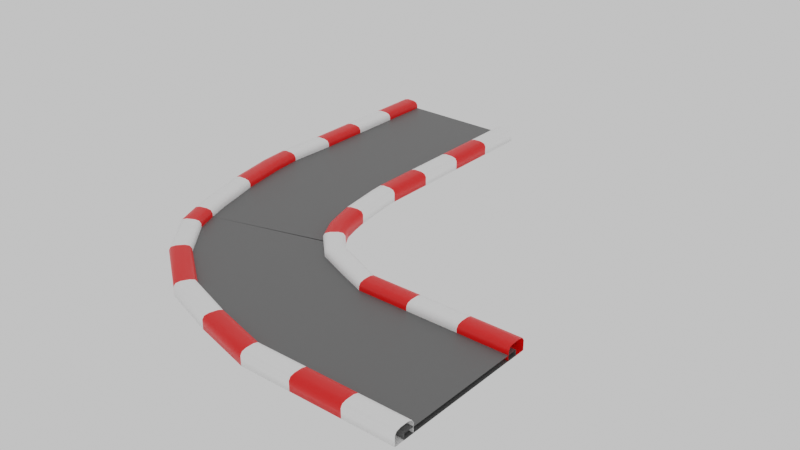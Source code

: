# Source: CurvedTrack02.blend  (saved by Blender 2.90.8; exported with 4.5.12 LTS)
import bpy
from mathutils import Matrix  # noqa: F401  (used for matrix-valued properties, if any)

bpy.ops.wm.read_factory_settings(use_empty=True)
scene = bpy.context.scene
scene.name = 'Scene'

# ---- collections
col_collection = bpy.data.collections.new('Collection'); scene.collection.children.link(col_collection)

# ---- materials (node trees are filled in below, after node groups)
mat_red_curvedtrack02 = bpy.data.materials.new('Red_CurvedTrack02')
mat_red_curvedtrack02.alpha_threshold = 0.0
mat_red_curvedtrack02.use_transparent_shadow = False
mat_red_curvedtrack02.line_color = (0.0, 0.0, 0.0, 1.0)
mat_white_curvedtrack02 = bpy.data.materials.new('White_CurvedTrack02')
mat_white_curvedtrack02.use_transparent_shadow = False
mat_black_curvedtrack02 = bpy.data.materials.new('Black_CurvedTrack02')
mat_black_curvedtrack02.use_transparent_shadow = False

# ---- material node trees
mat_red_curvedtrack02.use_nodes = True; mat_red_curvedtrack02.node_tree.nodes.clear()
_N = mat_red_curvedtrack02.node_tree.nodes; _L = mat_red_curvedtrack02.node_tree.links
n0 = _N.new('ShaderNodeOutputMaterial'); n0.name = 'Material Output'; n0.location = (300, 300)
n1 = _N.new('ShaderNodeBsdfPrincipled'); n1.name = 'Principled BSDF'; n1.location = (10, 300)
n1.distribution = 'GGX'
n1.subsurface_method = 'BURLEY'
n1.inputs[0].default_value = (1.0, 0.002015, 0.0, 1.0)
n1.inputs[2].default_value = 0.4
n1.inputs[3].default_value = 1.45
n1.inputs[27].default_value = (0.0, 0.0, 0.0, 1.0)
n1.inputs[28].default_value = 1.0
_L.new(n1.outputs[0], n0.inputs[0])
n0.is_active_output = True
mat_white_curvedtrack02.use_nodes = True; mat_white_curvedtrack02.node_tree.nodes.clear()
_N = mat_white_curvedtrack02.node_tree.nodes; _L = mat_white_curvedtrack02.node_tree.links
n0 = _N.new('ShaderNodeBsdfPrincipled'); n0.name = 'Principled BSDF'; n0.location = (10, 300)
n0.distribution = 'GGX'
n0.subsurface_method = 'BURLEY'
n0.inputs[0].default_value = (1.0, 1.0, 1.0, 1.0)
n0.inputs[3].default_value = 1.45
n0.inputs[27].default_value = (0.0, 0.0, 0.0, 1.0)
n0.inputs[28].default_value = 1.0
n1 = _N.new('ShaderNodeOutputMaterial'); n1.name = 'Material Output'; n1.location = (300, 300)
_L.new(n0.outputs[0], n1.inputs[0])
n1.is_active_output = True
mat_black_curvedtrack02.use_nodes = True; mat_black_curvedtrack02.node_tree.nodes.clear()
_N = mat_black_curvedtrack02.node_tree.nodes; _L = mat_black_curvedtrack02.node_tree.links
n0 = _N.new('ShaderNodeBsdfPrincipled'); n0.name = 'Principled BSDF'; n0.location = (10, 300)
n0.distribution = 'GGX'
n0.subsurface_method = 'BURLEY'
n0.inputs[0].default_value = (0.1193, 0.1193, 0.1193, 1.0)
n0.inputs[3].default_value = 1.45
n0.inputs[27].default_value = (0.0, 0.0, 0.0, 1.0)
n0.inputs[28].default_value = 1.0
n1 = _N.new('ShaderNodeOutputMaterial'); n1.name = 'Material Output'; n1.location = (300, 300)
_L.new(n0.outputs[0], n1.inputs[0])
n1.is_active_output = True

# ---- world
world_world = bpy.data.worlds.new('World'); scene.world = world_world
world_world.use_nodes = True; world_world.node_tree.nodes.clear()
_N = world_world.node_tree.nodes; _L = world_world.node_tree.links
n0 = _N.new('ShaderNodeOutputWorld'); n0.name = 'World Output'; n0.location = (300, 300)
n1 = _N.new('ShaderNodeBackground'); n1.name = 'Background'; n1.location = (10, 300)
n1.inputs[0].default_value = (0.05088, 0.05088, 0.05088, 1.0)
n1.inputs[1].default_value = 14.4
_L.new(n1.outputs[0], n0.inputs[0])
n0.is_active_output = True
world_world.color = (0.05088, 0.05088, 0.05088)
world_world.use_sun_shadow = False
world_world.sun_shadow_jitter_overblur = 0.0

# ---- meshes
me_cube_004 = bpy.data.meshes.new('Cube.004')
me_cube_004.from_pydata([(33.2, -24.96, -1.017), (33.2, -27.68, -1.017), (5.39, -22.98, -1.017), (4.632, -25.56, -1.017), (33.2, -24.96, 0.2204), (33.2, -25.8, 0.7667), (33.2, -25.21, 0.6067), (33.2, -26.85, 0.7667), (33.2, -27.68, 0.2204), (33.2, -27.44, 0.6067), (5.157, -23.77, 0.7667), (5.39, -22.98, 0.2204), (5.322, -23.21, 0.6067), (4.632, -25.56, 0.2204), (4.864, -24.77, 0.7667), (4.7, -25.33, 0.6067), (12.83, -27.68, -1.017), (19.7, -27.68, -1.017), (26.56, -27.68, -1.017), (26.56, -24.96, -1.017), (19.7, -24.96, -1.017), (12.83, -24.96, -1.017), (26.56, -26.85, 0.7667), (19.7, -26.85, 0.7667), (12.83, -26.85, 0.7667), (12.83, -27.44, 0.6067), (19.7, -27.44, 0.6067), (26.56, -27.44, 0.6067), (12.83, -27.68, 0.2204), (19.7, -27.68, 0.2204), (26.56, -27.68, 0.2204), (12.83, -25.8, 0.7667), (19.7, -25.8, 0.7667), (26.56, -25.8, 0.7667), (26.56, -25.21, 0.6067), (19.7, -25.21, 0.6067), (12.83, -25.21, 0.6067), (26.56, -24.96, 0.2204), (19.7, -24.96, 0.2204), (12.83, -24.96, 0.2204), (33.2, -9.681, -1.017), (33.2, -6.965, -1.017), (8.861, -8.161, -1.017), (9.808, -5.615, -1.017), (33.2, -9.681, 0.2204), (33.2, -8.849, 0.7667), (33.2, -9.437, 0.6067), (33.2, -7.797, 0.7667), (33.2, -6.965, 0.2204), (33.2, -7.208, 0.6067), (9.151, -7.381, 0.7667), (8.861, -8.161, 0.2204), (8.946, -7.933, 0.6067), (9.808, -5.615, 0.2204), (9.518, -6.395, 0.7667), (9.723, -5.843, 0.6067), (12.83, -6.965, -1.017), (19.7, -6.965, -1.017), (26.56, -6.965, -1.017), (26.56, -9.681, -1.017), (19.7, -9.681, -1.017), (12.83, -9.681, -1.017), (26.56, -7.797, 0.7667), (19.7, -7.797, 0.7667), (12.83, -7.797, 0.7667), (12.83, -7.208, 0.6067), (19.7, -7.208, 0.6067), (26.56, -7.208, 0.6067), (12.83, -6.965, 0.2204), (19.7, -6.965, 0.2204), (26.56, -6.965, 0.2204), (12.83, -8.849, 0.7667), (19.7, -8.849, 0.7667), (26.56, -8.849, 0.7667), (26.56, -9.437, 0.6067), (19.7, -9.437, 0.6067), (12.83, -9.437, 0.6067), (26.56, -9.681, 0.2204), (19.7, -9.681, 0.2204), (12.83, -9.681, 0.2204), (3.056, -23.76, -0.2773), (3.056, -23.76, -0.9973), (9.334, -6.888, -0.2773), (9.334, -6.888, -0.9973), (33.2, -26.32, -0.2773), (33.2, -26.32, -0.9973), (33.2, -8.323, -0.2773), (33.2, -8.323, -0.9973), (-13.68, -7.806, -1.017), (-16.31, -8.51, -1.017), (-13.68, -7.806, 0.2204), (-14.49, -8.022, 0.7667), (-13.92, -7.869, 0.6067), (-15.5, -8.295, 0.7667), (-16.31, -8.51, 0.2204), (-16.07, -8.447, 0.6067), (-19.16, 1.182, -1.017), (-16.46, 1.333, -1.017), (-18.33, 1.228, 0.7667), (-18.92, 1.196, 0.6067), (-19.16, 1.182, 0.2204), (-17.29, 1.287, 0.7667), (-16.7, 1.319, 0.6067), (-16.46, 1.333, 0.2204), (1.355, -3.37, -1.017), (3.419, -1.605, -1.017), (1.355, -3.37, 0.2204), (1.987, -2.83, 0.7667), (1.54, -3.212, 0.6067), (2.787, -2.146, 0.7667), (3.419, -1.605, 0.2204), (3.234, -1.763, 0.6067), (1.234, 4.124, -1.017), (-1.466, 3.821, -1.017), (0.407, 4.031, 0.7667), (0.9917, 4.096, 0.6067), (1.234, 4.124, 0.2204), (-0.6389, 3.913, 0.7667), (-1.224, 3.848, 0.6067), (-1.466, 3.821, 0.2204), (-15.0, -8.158, -0.2773), (-15.0, -8.158, -0.9973), (2.387, -3.488, -0.2773), (2.387, -3.488, -0.9973), (-13.22, -12.39, -0.9973), (-10.67, -15.78, -0.9973), (-7.796, -18.32, -0.9973), (-4.879, -20.22, -0.9973), (-2.045, -21.67, -0.9973), (0.6182, -22.82, -0.9973), (7.397, -6.145, -0.9973), (5.608, -5.38, -0.9973), (4.118, -4.626, -0.9973), (3.049, -3.949, -0.9973), (2.476, -3.475, -0.9973), (2.341, -3.343, -0.9973), (7.397, -6.145, -0.2773), (5.608, -5.38, -0.2773), (4.118, -4.626, -0.2773), (3.049, -3.949, -0.2773), (2.476, -3.475, -0.2773), (2.341, -3.343, -0.2773), (0.6182, -22.82, -0.2773), (-2.045, -21.67, -0.2773), (-4.879, -20.22, -0.2773), (-7.796, -18.32, -0.2773), (-10.67, -15.78, -0.2773), (-13.22, -12.39, -0.2773), (5.723, -3.98, -1.017), (5.723, -3.98, 0.2204), (5.609, -4.195, 0.6067), (5.333, -4.713, 0.7667), (4.84, -5.641, 0.7667), (4.564, -6.159, 0.6067), (4.45, -6.374, 0.2204), (4.45, -6.374, -1.017), (-3.124, -22.99, -1.017), (-10.3, -17.69, -1.017), (-14.94, -11.96, -1.017), (-3.124, -22.99, 0.2204), (-10.3, -17.69, 0.2204), (-14.94, -11.96, 0.2204), (-3.005, -22.77, 0.6067), (-10.14, -17.51, 0.6067), (-14.72, -11.85, 0.6067), (-2.72, -22.26, 0.7667), (-9.746, -17.08, 0.7667), (-14.2, -11.57, 0.7667), (-2.209, -21.34, 0.7667), (-9.042, -16.29, 0.7667), (-13.27, -11.08, 0.7667), (-1.923, -20.82, 0.6067), (-8.648, -15.86, 0.6067), (-12.75, -10.81, 0.6067), (-1.805, -20.61, 0.2204), (-8.485, -15.67, 0.2204), (-12.53, -10.7, 0.2204), (-12.53, -10.7, -1.017), (-8.485, -15.67, -1.017), (-1.805, -20.61, -1.017), (13.13, -26.04, -0.9973), (16.26, -8.605, -0.2773), (16.26, -8.605, -0.9973), (13.13, -26.04, -0.2773), (-20.34, 7.54, -1.017), (-17.63, 7.578, -1.017), (-19.51, 7.551, 0.7667), (-20.1, 7.543, 0.6067), (-20.34, 7.54, 0.2204), (-18.46, 7.566, 0.7667), (-17.87, 7.574, 0.6067), (-17.63, 7.578, 0.2204), (0.4004, 9.677, -1.017), (-2.316, 9.677, -1.017), (-0.4316, 9.677, 0.7667), (0.1567, 9.677, 0.6067), (0.4004, 9.677, 0.2204), (-1.484, 9.677, 0.7667), (-2.072, 9.677, 0.6067), (-2.316, 9.677, 0.2204), (-19.09, 7.915, -0.3011), (-1.494, 10.98, -0.3011), (-1.494, 10.98, -1.021), (-19.09, 7.915, -1.021), (-18.07, 11.58, -1.086), (-20.79, 11.58, -1.086), (-17.85, 38.58, -1.086), (-20.56, 38.58, -1.086), (-18.07, 11.58, 0.1513), (-18.9, 11.58, 0.6976), (-18.31, 11.58, 0.5376), (-19.95, 11.58, 0.6976), (-20.79, 11.58, 0.1513), (-20.54, 11.58, 0.5376), (-18.68, 38.58, 0.6976), (-17.85, 38.58, 0.1513), (-18.09, 38.58, 0.5376), (-20.56, 38.58, 0.1513), (-19.73, 38.58, 0.6976), (-20.32, 38.58, 0.5376), (-20.56, 31.95, -1.086), (-20.56, 25.08, -1.086), (-20.56, 18.21, -1.086), (-17.85, 18.21, -1.086), (-17.85, 25.08, -1.086), (-17.85, 31.95, -1.086), (-19.73, 18.21, 0.6976), (-19.73, 25.08, 0.6976), (-19.73, 31.95, 0.6976), (-20.32, 31.95, 0.5376), (-20.32, 25.08, 0.5376), (-20.32, 18.21, 0.5376), (-20.56, 31.95, 0.1513), (-20.56, 25.08, 0.1513), (-20.56, 18.21, 0.1513), (-18.68, 31.95, 0.6976), (-18.68, 25.08, 0.6976), (-18.68, 18.21, 0.6976), (-18.09, 18.21, 0.5376), (-18.09, 25.08, 0.5376), (-18.09, 31.95, 0.5376), (-17.85, 18.21, 0.1513), (-17.85, 25.08, 0.1513), (-17.85, 31.95, 0.1513), (-2.565, 11.58, -1.086), (0.152, 11.58, -1.086), (-2.565, 38.58, -1.086), (0.152, 38.58, -1.086), (-2.565, 11.58, 0.1513), (-1.732, 11.58, 0.6976), (-2.321, 11.58, 0.5376), (-0.6801, 11.58, 0.6976), (0.152, 11.58, 0.1513), (-0.09172, 11.58, 0.5376), (-1.732, 38.58, 0.6976), (-2.565, 38.58, 0.1513), (-2.321, 38.58, 0.5376), (0.152, 38.58, 0.1513), (-0.6801, 38.58, 0.6976), (-0.09172, 38.58, 0.5376), (0.152, 31.95, -1.086), (0.152, 25.08, -1.086), (0.152, 18.21, -1.086), (-2.565, 18.21, -1.086), (-2.565, 25.08, -1.086), (-2.565, 31.95, -1.086), (-0.6801, 18.21, 0.6976), (-0.6801, 25.08, 0.6976), (-0.6801, 31.95, 0.6976), (-0.09172, 31.95, 0.5376), (-0.09172, 25.08, 0.5376), (-0.09172, 18.21, 0.5376), (0.152, 31.95, 0.1513), (0.152, 25.08, 0.1513), (0.152, 18.21, 0.1513), (-1.732, 31.95, 0.6976), (-1.732, 25.08, 0.6976), (-1.732, 18.21, 0.6976), (-2.321, 18.21, 0.5376), (-2.321, 25.08, 0.5376), (-2.321, 31.95, 0.5376), (-2.565, 18.21, 0.1513), (-2.565, 25.08, 0.1513), (-2.565, 31.95, 0.1513), (-19.21, 38.58, -0.3464), (-19.21, 38.58, -1.066), (-1.206, 38.58, -0.3464), (-1.206, 38.58, -1.066), (-18.25, -2.049, -1.017), (-17.41, -5.28, -1.017), (-18.01, -2.019, 0.6067), (-17.17, -5.233, 0.6067), (-18.25, -2.049, 0.2204), (-17.41, -5.28, 0.2204), (-16.39, -1.816, 0.7667), (-15.57, -4.919, 0.7667), (-14.76, -4.759, -1.017), (-15.58, -1.713, -1.017), (-16.6, -5.12, 0.7667), (-17.43, -1.946, 0.7667), (-15.0, -4.806, 0.6067), (-15.82, -1.743, 0.6067), (-14.76, -4.759, 0.2204), (-15.58, -1.713, 0.2204), (1.727, 2.115, -1.017), (2.365, 0.06152, -1.017), (1.499, 2.062, 0.6067), (2.142, -0.009511, 0.6067), (1.727, 2.115, 0.2204), (2.365, 0.06152, 0.2204), (-0.03633, 1.704, 0.7667), (0.6398, -0.4878, 0.7667), (-0.1221, -0.7303, -1.017), (-0.815, 1.523, -1.017), (1.603, -0.181, 0.7667), (0.9486, 1.934, 0.7667), (0.1011, -0.6593, 0.6067), (-0.587, 1.576, 0.6067), (-0.1221, -0.7303, 0.2204), (-0.815, 1.523, 0.2204)], [], [(22, 7, 5, 33), (16, 3, 2, 21), (16, 28, 13, 3), (24, 14, 15, 25), (25, 15, 13, 28), (33, 5, 6, 34), (34, 6, 4, 37), (19, 37, 4, 0), (2, 11, 39, 21), (21, 39, 38, 20), (20, 38, 37, 19), (12, 36, 39, 11), (36, 35, 38, 39), (35, 34, 37, 38), (10, 31, 36, 12), (31, 32, 35, 36), (32, 33, 34, 35), (9, 27, 30, 8), (27, 26, 29, 30), (26, 25, 28, 29), (7, 22, 27, 9), (22, 23, 26, 27), (23, 24, 25, 26), (1, 8, 30, 18), (18, 30, 29, 17), (17, 29, 28, 16), (1, 18, 19, 0), (18, 17, 20, 19), (17, 16, 21, 20), (14, 24, 31, 10), (24, 23, 32, 31), (23, 22, 33, 32), (62, 73, 45, 47), (56, 61, 42, 43), (56, 43, 53, 68), (64, 65, 55, 54), (65, 68, 53, 55), (73, 74, 46, 45), (74, 77, 44, 46), (59, 40, 44, 77), (42, 61, 79, 51), (61, 60, 78, 79), (60, 59, 77, 78), (52, 51, 79, 76), (76, 79, 78, 75), (75, 78, 77, 74), (50, 52, 76, 71), (71, 76, 75, 72), (72, 75, 74, 73), (49, 48, 70, 67), (67, 70, 69, 66), (66, 69, 68, 65), (47, 49, 67, 62), (62, 67, 66, 63), (63, 66, 65, 64), (41, 58, 70, 48), (58, 57, 69, 70), (57, 56, 68, 69), (41, 40, 59, 58), (58, 59, 60, 57), (57, 60, 61, 56), (54, 50, 71, 64), (64, 71, 72, 63), (63, 72, 73, 62), (183, 84, 86, 181), (182, 181, 86, 87), (180, 81, 83, 182), (180, 183, 80, 81), (298, 93, 91, 295), (295, 91, 92, 300), (300, 92, 90, 302), (296, 302, 90, 88), (185, 191, 103, 97), (190, 102, 103, 191), (189, 101, 102, 190), (290, 99, 100, 292), (99, 187, 188, 100), (299, 98, 99, 290), (98, 186, 187, 99), (288, 292, 100, 96), (96, 100, 188, 184), (288, 96, 97, 297), (96, 184, 185, 97), (186, 98, 101, 189), (314, 311, 107, 109), (311, 316, 108, 107), (316, 318, 106, 108), (312, 104, 106, 318), (193, 113, 119, 199), (198, 199, 119, 118), (197, 198, 118, 117), (306, 308, 116, 115), (115, 116, 196, 195), (315, 306, 115, 114), (114, 115, 195, 194), (304, 112, 116, 308), (112, 192, 196, 116), (304, 313, 113, 112), (112, 113, 193, 192), (194, 197, 117, 114), (285, 203, 200, 284), (200, 120, 122, 201), (202, 123, 121, 203), (121, 123, 135, 124), (123, 122, 141, 135), (122, 120, 147, 141), (120, 121, 124, 147), (124, 135, 134, 125), (125, 134, 133, 126), (126, 133, 132, 127), (127, 132, 131, 128), (128, 131, 130, 129), (129, 130, 83, 81), (135, 141, 140, 134), (134, 140, 139, 133), (133, 139, 138, 132), (132, 138, 137, 131), (131, 137, 136, 130), (130, 136, 82, 83), (141, 147, 146, 140), (140, 146, 145, 139), (139, 145, 144, 138), (138, 144, 143, 137), (137, 143, 142, 136), (136, 142, 80, 82), (147, 124, 125, 146), (146, 125, 126, 145), (145, 126, 127, 144), (144, 127, 128, 143), (143, 128, 129, 142), (142, 129, 81, 80), (111, 150, 149, 110), (109, 151, 150, 111), (107, 152, 151, 109), (108, 153, 152, 107), (106, 154, 153, 108), (104, 155, 154, 106), (105, 148, 155, 104), (53, 149, 150, 55), (55, 150, 151, 54), (54, 151, 152, 50), (50, 152, 153, 52), (52, 153, 154, 51), (51, 154, 155, 42), (148, 43, 42, 155), (110, 149, 148, 105), (53, 43, 148, 149), (88, 90, 176, 177), (90, 92, 173, 176), (92, 91, 170, 173), (91, 93, 167, 170), (93, 95, 164, 167), (95, 94, 161, 164), (94, 89, 158, 161), (89, 88, 177, 158), (160, 163, 164, 161), (159, 162, 163, 160), (13, 15, 162, 159), (163, 166, 167, 164), (162, 165, 166, 163), (15, 14, 165, 162), (166, 169, 170, 167), (165, 168, 169, 166), (14, 10, 168, 165), (169, 172, 173, 170), (168, 171, 172, 169), (10, 12, 171, 168), (172, 175, 176, 173), (171, 174, 175, 172), (12, 11, 174, 171), (175, 178, 177, 176), (174, 179, 178, 175), (11, 2, 179, 174), (177, 178, 157, 158), (178, 179, 156, 157), (2, 3, 156, 179), (3, 13, 159, 156), (157, 160, 161, 158), (201, 122, 123, 202), (85, 84, 183, 180), (85, 180, 182, 87), (83, 82, 181, 182), (80, 183, 181, 82), (156, 159, 160, 157), (226, 211, 209, 237), (220, 207, 206, 225), (220, 232, 217, 207), (228, 218, 219, 229), (229, 219, 217, 232), (237, 209, 210, 238), (238, 210, 208, 241), (223, 241, 208, 204), (206, 215, 243, 225), (225, 243, 242, 224), (224, 242, 241, 223), (216, 240, 243, 215), (240, 239, 242, 243), (239, 238, 241, 242), (214, 235, 240, 216), (235, 236, 239, 240), (236, 237, 238, 239), (213, 231, 234, 212), (231, 230, 233, 234), (230, 229, 232, 233), (211, 226, 231, 213), (226, 227, 230, 231), (227, 228, 229, 230), (205, 212, 234, 222), (222, 234, 233, 221), (221, 233, 232, 220), (205, 222, 223, 204), (222, 221, 224, 223), (221, 220, 225, 224), (218, 228, 235, 214), (228, 227, 236, 235), (227, 226, 237, 236), (266, 277, 249, 251), (260, 265, 246, 247), (260, 247, 257, 272), (268, 269, 259, 258), (269, 272, 257, 259), (277, 278, 250, 249), (278, 281, 248, 250), (263, 244, 248, 281), (246, 265, 283, 255), (265, 264, 282, 283), (264, 263, 281, 282), (256, 255, 283, 280), (280, 283, 282, 279), (279, 282, 281, 278), (254, 256, 280, 275), (275, 280, 279, 276), (276, 279, 278, 277), (253, 252, 274, 271), (271, 274, 273, 270), (270, 273, 272, 269), (251, 253, 271, 266), (266, 271, 270, 267), (267, 270, 269, 268), (245, 262, 274, 252), (262, 261, 273, 274), (261, 260, 272, 273), (245, 244, 263, 262), (262, 263, 264, 261), (261, 264, 265, 260), (258, 254, 275, 268), (268, 275, 276, 267), (267, 276, 277, 266), (203, 121, 120, 200), (287, 202, 203, 285), (286, 201, 202, 287), (208, 210, 190, 191), (210, 209, 189, 190), (209, 211, 186, 189), (211, 213, 187, 186), (213, 212, 188, 187), (212, 205, 184, 188), (205, 204, 185, 184), (204, 208, 191, 185), (244, 245, 192, 193), (245, 252, 196, 192), (252, 253, 195, 196), (253, 251, 194, 195), (251, 249, 197, 194), (249, 250, 198, 197), (250, 248, 199, 198), (248, 244, 193, 199), (89, 289, 296, 88), (289, 288, 297, 296), (89, 94, 293, 289), (289, 293, 292, 288), (93, 298, 291, 95), (298, 299, 290, 291), (95, 291, 293, 94), (291, 290, 292, 293), (97, 103, 303, 297), (297, 303, 302, 296), (102, 301, 303, 103), (301, 300, 302, 303), (101, 294, 301, 102), (294, 295, 300, 301), (98, 299, 294, 101), (299, 298, 295, 294), (105, 104, 312, 305), (305, 312, 313, 304), (105, 305, 309, 110), (305, 304, 308, 309), (109, 111, 307, 314), (314, 307, 306, 315), (111, 110, 309, 307), (307, 309, 308, 306), (113, 313, 319, 119), (313, 312, 318, 319), (118, 119, 319, 317), (317, 319, 318, 316), (117, 118, 317, 310), (310, 317, 316, 311), (114, 117, 310, 315), (315, 310, 311, 314), (284, 200, 201, 286)])
me_cube_004.polygons.foreach_set('use_smooth', [1, 1, 1, 1, 1, 1, 1, 1, 1, 1, 1, 1, 1, 1, 1, 1, 1, 1, 1, 1, 1, 1, 1, 1, 1, 1, 1, 1, 1, 1, 1, 1, 1, 1, 1, 1, 1, 1, 1, 1, 1, 1, 1, 1, 1, 1, 1, 1, 1, 1, 1, 1, 1, 1, 1, 1, 1, 1, 1, 1, 1, 1, 1, 1, 0, 0, 0, 0, 1, 1, 1, 1, 1, 1, 1, 1, 1, 1, 1, 1, 1, 1, 1, 1, 1, 1, 1, 1, 1, 1, 1, 1, 1, 1, 1, 1, 1, 1, 1, 1, 0, 0, 0, 0, 0, 0, 0, 0, 0, 0, 0, 0, 0, 0, 0, 0, 0, 0, 0, 0, 0, 0, 0, 0, 0, 0, 0, 0, 0, 0, 0, 1, 1, 1, 1, 1, 1, 1, 1, 1, 1, 1, 1, 1, 1, 1, 1, 1, 1, 1, 1, 1, 1, 1, 1, 1, 1, 1, 1, 1, 1, 1, 1, 1, 1, 1, 1, 1, 1, 1, 1, 1, 1, 1, 1, 1, 1, 1, 0, 0, 0, 0, 0, 1, 1, 1, 1, 1, 1, 1, 1, 1, 1, 1, 1, 1, 1, 1, 1, 1, 1, 1, 1, 1, 1, 1, 1, 1, 1, 1, 1, 1, 1, 1, 1, 1, 1, 1, 1, 1, 1, 1, 1, 1, 1, 1, 1, 1, 1, 1, 1, 1, 1, 1, 1, 1, 1, 1, 1, 1, 1, 1, 1, 1, 1, 1, 1, 1, 0, 0, 0, 1, 1, 1, 1, 1, 1, 1, 1, 1, 1, 1, 1, 1, 1, 1, 1, 1, 1, 1, 1, 1, 1, 1, 1, 1, 1, 1, 1, 1, 1, 1, 1, 1, 1, 1, 1, 1, 1, 1, 1, 1, 1, 1, 1, 1, 1, 1, 1, 0])
me_cube_004.polygons.foreach_set('material_index', [1, 0, 0, 0, 0, 1, 1, 1, 0, 1, 0, 0, 1, 0, 0, 1, 0, 1, 0, 1, 1, 0, 1, 1, 0, 1, 1, 0, 1, 0, 1, 0, 0, 1, 1, 1, 1, 0, 0, 0, 1, 0, 1, 1, 0, 1, 1, 0, 1, 0, 1, 0, 0, 1, 0, 0, 1, 0, 0, 1, 0, 1, 0, 1, 2, 2, 2, 2, 1, 1, 1, 1, 0, 0, 0, 1, 0, 1, 0, 1, 0, 1, 0, 0, 0, 0, 0, 0, 1, 1, 1, 0, 1, 0, 1, 0, 1, 0, 1, 1, 2, 2, 2, 2, 2, 2, 2, 2, 2, 2, 2, 2, 2, 2, 2, 2, 2, 2, 2, 2, 2, 2, 2, 2, 2, 2, 2, 2, 2, 2, 2, 1, 1, 1, 1, 1, 1, 1, 1, 1, 1, 1, 1, 1, 1, 1, 1, 0, 0, 0, 0, 0, 0, 0, 0, 1, 0, 1, 1, 0, 1, 1, 0, 1, 1, 0, 1, 1, 0, 1, 1, 0, 1, 1, 0, 1, 1, 1, 2, 2, 2, 2, 2, 0, 1, 0, 0, 0, 0, 1, 1, 1, 0, 1, 0, 0, 1, 0, 0, 1, 0, 1, 0, 1, 1, 0, 1, 1, 0, 1, 1, 0, 1, 0, 1, 0, 0, 1, 1, 1, 1, 0, 0, 0, 1, 0, 1, 1, 0, 1, 1, 0, 1, 0, 1, 0, 0, 1, 0, 0, 1, 0, 0, 1, 0, 1, 0, 1, 2, 2, 2, 0, 0, 0, 0, 0, 0, 0, 0, 1, 1, 1, 1, 1, 1, 1, 1, 1, 1, 1, 1, 1, 1, 1, 1, 1, 1, 1, 1, 1, 1, 1, 1, 0, 0, 0, 0, 0, 0, 0, 0, 0, 0, 0, 0, 0, 0, 0, 0, 2])
_uv = me_cube_004.uv_layers.new(name='UVMap')
_uv.uv.foreach_set('vector', [0.8125, 0.5766, 0.875, 0.5766, 0.875, 0.6734, 0.8125, 0.6734, 0.3125, 0.5, 0.3674, 0.4951, 0.3686, 0.7561, 0.3125, 0.75, 0.375, 0.4375, 0.5484, 0.4375, 0.5484, 0.4875, 0.3674, 0.4951, 0.6875, 0.5766, 0.6375, 0.5766, 0.6322, 0.4947, 0.6875, 0.5, 0.625, 0.4375, 0.6322, 0.4947, 0.5484, 0.4875, 0.5484, 0.4375, 0.8125, 0.6734, 0.875, 0.6734, 0.875, 0.75, 0.8125, 0.75, 0.625, 0.9375, 0.625, 1.0, 0.5484, 1.0, 0.5484, 0.9375, 0.375, 0.9375, 0.5484, 0.9375, 0.5484, 1.0, 0.375, 1.0, 0.3686, 0.7561, 0.5484, 0.7625, 0.5484, 0.8125, 0.375, 0.8125, 0.375, 0.8125, 0.5484, 0.8125, 0.5484, 0.875, 0.375, 0.875, 0.375, 0.875, 0.5484, 0.875, 0.5484, 0.9375, 0.375, 0.9375, 0.6327, 0.7548, 0.625, 0.8125, 0.5484, 0.8125, 0.5484, 0.7625, 0.625, 0.8125, 0.625, 0.875, 0.5484, 0.875, 0.5484, 0.8125, 0.625, 0.875, 0.625, 0.9375, 0.5484, 0.9375, 0.5484, 0.875, 0.6375, 0.6734, 0.6875, 0.6734, 0.6875, 0.75, 0.6327, 0.7548, 0.6875, 0.6734, 0.75, 0.6734, 0.75, 0.75, 0.6875, 0.75, 0.75, 0.6734, 0.8125, 0.6734, 0.8125, 0.75, 0.75, 0.75, 0.625, 0.25, 0.625, 0.3125, 0.5484, 0.3125, 0.5484, 0.25, 0.625, 0.3125, 0.625, 0.375, 0.5484, 0.375, 0.5484, 0.3125, 0.625, 0.375, 0.625, 0.4375, 0.5484, 0.4375, 0.5484, 0.375, 0.875, 0.5766, 0.8125, 0.5766, 0.8125, 0.5, 0.875, 0.5, 0.8125, 0.5766, 0.75, 0.5766, 0.75, 0.5, 0.8125, 0.5, 0.75, 0.5766, 0.6875, 0.5766, 0.6875, 0.5, 0.75, 0.5, 0.375, 0.25, 0.5484, 0.25, 0.5484, 0.3125, 0.375, 0.3125, 0.375, 0.3125, 0.5484, 0.3125, 0.5484, 0.375, 0.375, 0.375, 0.375, 0.375, 0.5484, 0.375, 0.5484, 0.4375, 0.375, 0.4375, 0.125, 0.5, 0.1875, 0.5, 0.1875, 0.75, 0.125, 0.75, 0.1875, 0.5, 0.25, 0.5, 0.25, 0.75, 0.1875, 0.75, 0.25, 0.5, 0.3125, 0.5, 0.3125, 0.75, 0.25, 0.75, 0.6375, 0.5766, 0.6875, 0.5766, 0.6875, 0.6734, 0.6375, 0.6734, 0.6875, 0.5766, 0.75, 0.5766, 0.75, 0.6734, 0.6875, 0.6734, 0.75, 0.5766, 0.8125, 0.5766, 0.8125, 0.6734, 0.75, 0.6734, 0.8125, 0.5766, 0.8125, 0.6734, 0.875, 0.6734, 0.875, 0.5766, 0.3125, 0.5, 0.3125, 0.75, 0.375, 0.75, 0.375, 0.5, 0.375, 0.4375, 0.375, 0.5, 0.5484, 0.5, 0.5484, 0.4375, 0.6875, 0.5766, 0.6875, 0.5, 0.625, 0.5, 0.625, 0.5766, 0.625, 0.4375, 0.5484, 0.4375, 0.5484, 0.5, 0.625, 0.5, 0.8125, 0.6734, 0.8125, 0.75, 0.875, 0.75, 0.875, 0.6734, 0.625, 0.9375, 0.5484, 0.9375, 0.5484, 1.0, 0.625, 1.0, 0.375, 0.9375, 0.375, 1.0, 0.5484, 1.0, 0.5484, 0.9375, 0.375, 0.75, 0.375, 0.8125, 0.5484, 0.8125, 0.5484, 0.75, 0.375, 0.8125, 0.375, 0.875, 0.5484, 0.875, 0.5484, 0.8125, 0.375, 0.875, 0.375, 0.9375, 0.5484, 0.9375, 0.5484, 0.875, 0.625, 0.75, 0.5484, 0.75, 0.5484, 0.8125, 0.625, 0.8125, 0.625, 0.8125, 0.5484, 0.8125, 0.5484, 0.875, 0.625, 0.875, 0.625, 0.875, 0.5484, 0.875, 0.5484, 0.9375, 0.625, 0.9375, 0.625, 0.6734, 0.625, 0.75, 0.6875, 0.75, 0.6875, 0.6734, 0.6875, 0.6734, 0.6875, 0.75, 0.75, 0.75, 0.75, 0.6734, 0.75, 0.6734, 0.75, 0.75, 0.8125, 0.75, 0.8125, 0.6734, 0.625, 0.25, 0.5484, 0.25, 0.5484, 0.3125, 0.625, 0.3125, 0.625, 0.3125, 0.5484, 0.3125, 0.5484, 0.375, 0.625, 0.375, 0.625, 0.375, 0.5484, 0.375, 0.5484, 0.4375, 0.625, 0.4375, 0.875, 0.5766, 0.875, 0.5, 0.8125, 0.5, 0.8125, 0.5766, 0.8125, 0.5766, 0.8125, 0.5, 0.75, 0.5, 0.75, 0.5766, 0.75, 0.5766, 0.75, 0.5, 0.6875, 0.5, 0.6875, 0.5766, 0.375, 0.25, 0.375, 0.3125, 0.5484, 0.3125, 0.5484, 0.25, 0.375, 0.3125, 0.375, 0.375, 0.5484, 0.375, 0.5484, 0.3125, 0.375, 0.375, 0.375, 0.4375, 0.5484, 0.4375, 0.5484, 0.375, 0.125, 0.5, 0.125, 0.75, 0.1875, 0.75, 0.1875, 0.5, 0.1875, 0.5, 0.1875, 0.75, 0.25, 0.75, 0.25, 0.5, 0.25, 0.5, 0.25, 0.75, 0.3125, 0.75, 0.3125, 0.5, 0.625, 0.5766, 0.625, 0.6734, 0.6875, 0.6734, 0.6875, 0.5766, 0.6875, 0.5766, 0.6875, 0.6734, 0.75, 0.6734, 0.75, 0.5766, 0.75, 0.5766, 0.75, 0.6734, 0.8125, 0.6734, 0.8125, 0.5766, 0.75, 0.5, 0.875, 0.5, 0.875, 0.75, 0.75, 0.75, 0.375, 0.875, 0.625, 0.875, 0.625, 1.0, 0.375, 1.0, 0.25, 0.5, 0.375, 0.5, 0.375, 0.75, 0.25, 0.75, 0.375, 0.375, 0.625, 0.375, 0.625, 0.5, 0.375, 0.5, 0.8562, 0.5766, 0.875, 0.5766, 0.875, 0.6734, 0.8562, 0.6734, 0.8562, 0.6734, 0.875, 0.6734, 0.875, 0.75, 0.8562, 0.75, 0.625, 0.9812, 0.625, 1.0, 0.5484, 1.0, 0.5484, 0.9812, 0.375, 0.9812, 0.5484, 0.9812, 0.5484, 1.0, 0.375, 1.0, 0.375, 0.8923, 0.5484, 0.8923, 0.5484, 0.9436, 0.375, 0.9436, 0.625, 0.8923, 0.625, 0.9436, 0.5484, 0.9436, 0.5484, 0.8923, 0.7673, 0.6734, 0.8186, 0.6734, 0.8186, 0.75, 0.7673, 0.75, 0.625, 0.2876, 0.625, 0.3064, 0.5484, 0.3064, 0.5484, 0.2876, 0.625, 0.3064, 0.625, 0.3577, 0.5484, 0.3577, 0.5484, 0.3064, 0.8374, 0.5766, 0.8186, 0.5766, 0.8186, 0.5, 0.8374, 0.5, 0.8186, 0.5766, 0.7673, 0.5766, 0.7673, 0.5, 0.8186, 0.5, 0.375, 0.2876, 0.5484, 0.2876, 0.5484, 0.3064, 0.375, 0.3064, 0.375, 0.3064, 0.5484, 0.3064, 0.5484, 0.3577, 0.375, 0.3577, 0.1626, 0.5, 0.1814, 0.5, 0.1814, 0.75, 0.1626, 0.75, 0.1814, 0.5, 0.2327, 0.5, 0.2327, 0.75, 0.1814, 0.75, 0.7673, 0.5766, 0.8186, 0.5766, 0.8186, 0.6734, 0.7673, 0.6734, 0.8506, 0.5766, 0.8506, 0.6734, 0.875, 0.6734, 0.875, 0.5766, 0.8506, 0.6734, 0.8506, 0.75, 0.875, 0.75, 0.875, 0.6734, 0.625, 0.9756, 0.5484, 0.9756, 0.5484, 1.0, 0.625, 1.0, 0.375, 0.9756, 0.375, 1.0, 0.5484, 1.0, 0.5484, 0.9756, 0.375, 0.875, 0.375, 0.9269, 0.5484, 0.9269, 0.5484, 0.875, 0.625, 0.875, 0.5484, 0.875, 0.5484, 0.9269, 0.625, 0.9269, 0.75, 0.6734, 0.75, 0.75, 0.8019, 0.75, 0.8019, 0.6734, 0.625, 0.2987, 0.5484, 0.2987, 0.5484, 0.3231, 0.625, 0.3231, 0.625, 0.3231, 0.5484, 0.3231, 0.5484, 0.375, 0.625, 0.375, 0.8263, 0.5766, 0.8263, 0.5, 0.8019, 0.5, 0.8019, 0.5766, 0.8019, 0.5766, 0.8019, 0.5, 0.75, 0.5, 0.75, 0.5766, 0.375, 0.2987, 0.375, 0.3231, 0.5484, 0.3231, 0.5484, 0.2987, 0.375, 0.3231, 0.375, 0.375, 0.5484, 0.375, 0.5484, 0.3231, 0.1737, 0.5, 0.1737, 0.75, 0.1981, 0.75, 0.1981, 0.5, 0.1981, 0.5, 0.1981, 0.75, 0.25, 0.75, 0.25, 0.5, 0.75, 0.5766, 0.75, 0.6734, 0.8019, 0.6734, 0.8019, 0.5766, 0.375, 0.5, 0.375, 0.336, 0.625, 0.336, 0.625, 0.5, 0.789, 0.5, 0.875, 0.5, 0.875, 0.75, 0.789, 0.75, 0.211, 0.75, 0.125, 0.75, 0.125, 0.5, 0.211, 0.5, 0.125, 0.5, 0.125, 0.75, 0.1607, 0.75, 0.1607, 0.5, 0.375, 1.0, 0.625, 1.0, 0.625, 0.9643, 0.375, 0.9643, 0.875, 0.75, 0.875, 0.5, 0.8393, 0.5, 0.8393, 0.75, 0.625, 0.25, 0.375, 0.25, 0.375, 0.2857, 0.625, 0.2857, 0.1607, 0.5, 0.1607, 0.75, 0.1964, 0.75, 0.1964, 0.5, 0.1964, 0.5, 0.1964, 0.75, 0.2321, 0.75, 0.2321, 0.5, 0.2321, 0.5, 0.2321, 0.75, 0.2679, 0.75, 0.2679, 0.5, 0.2679, 0.5, 0.2679, 0.75, 0.3036, 0.75, 0.3036, 0.5, 0.3036, 0.5, 0.3036, 0.75, 0.3393, 0.75, 0.3393, 0.5, 0.3393, 0.5, 0.3393, 0.75, 0.375, 0.75, 0.375, 0.5, 0.375, 0.9643, 0.625, 0.9643, 0.625, 0.9286, 0.375, 0.9286, 0.375, 0.9286, 0.625, 0.9286, 0.625, 0.8929, 0.375, 0.8929, 0.375, 0.8929, 0.625, 0.8929, 0.625, 0.8571, 0.375, 0.8571, 0.375, 0.8571, 0.625, 0.8571, 0.625, 0.8214, 0.375, 0.8214, 0.375, 0.8214, 0.625, 0.8214, 0.625, 0.7857, 0.375, 0.7857, 0.375, 0.7857, 0.625, 0.7857, 0.625, 0.75, 0.375, 0.75, 0.8393, 0.75, 0.8393, 0.5, 0.8036, 0.5, 0.8036, 0.75, 0.8036, 0.75, 0.8036, 0.5, 0.7679, 0.5, 0.7679, 0.75, 0.7679, 0.75, 0.7679, 0.5, 0.7321, 0.5, 0.7321, 0.75, 0.7321, 0.75, 0.7321, 0.5, 0.6964, 0.5, 0.6964, 0.75, 0.6964, 0.75, 0.6964, 0.5, 0.6607, 0.5, 0.6607, 0.75, 0.6607, 0.75, 0.6607, 0.5, 0.625, 0.5, 0.625, 0.75, 0.625, 0.2857, 0.375, 0.2857, 0.375, 0.3214, 0.625, 0.3214, 0.625, 0.3214, 0.375, 0.3214, 0.375, 0.3571, 0.625, 0.3571, 0.625, 0.3571, 0.375, 0.3571, 0.375, 0.3929, 0.625, 0.3929, 0.625, 0.3929, 0.375, 0.3929, 0.375, 0.4286, 0.625, 0.4286, 0.625, 0.4286, 0.375, 0.4286, 0.375, 0.4643, 0.625, 0.4643, 0.625, 0.4643, 0.375, 0.4643, 0.375, 0.5, 0.625, 0.5, 0.625, 0.25, 0.625, 0.3571, 0.5484, 0.3571, 0.5484, 0.25, 0.875, 0.5766, 0.7679, 0.5766, 0.7679, 0.5, 0.875, 0.5, 0.875, 0.6734, 0.7679, 0.6734, 0.7679, 0.5766, 0.875, 0.5766, 0.875, 0.75, 0.7679, 0.75, 0.7679, 0.6734, 0.875, 0.6734, 0.5484, 1.0, 0.5484, 0.8929, 0.625, 0.8929, 0.625, 1.0, 0.375, 1.0, 0.375, 0.8929, 0.5484, 0.8929, 0.5484, 1.0, 0.125, 0.5, 0.2321, 0.5, 0.2321, 0.75, 0.125, 0.75, 0.5484, 0.5, 0.5484, 0.3571, 0.625, 0.3571, 0.625, 0.5, 0.625, 0.5, 0.7679, 0.5, 0.7679, 0.5766, 0.625, 0.5766, 0.625, 0.5766, 0.7679, 0.5766, 0.7679, 0.6734, 0.625, 0.6734, 0.625, 0.6734, 0.7679, 0.6734, 0.7679, 0.75, 0.625, 0.75, 0.625, 0.75, 0.625, 0.8929, 0.5484, 0.8929, 0.5484, 0.75, 0.5484, 0.75, 0.5484, 0.8929, 0.375, 0.8929, 0.375, 0.75, 0.2321, 0.5, 0.375, 0.5, 0.375, 0.75, 0.2321, 0.75, 0.5484, 0.25, 0.5484, 0.3571, 0.375, 0.3571, 0.375, 0.25, 0.5484, 0.5, 0.375, 0.5, 0.375, 0.3571, 0.5484, 0.3571, 0.375, 1.0, 0.5484, 1.0, 0.5484, 0.9643, 0.375, 0.9643, 0.5484, 1.0, 0.625, 1.0, 0.625, 0.9643, 0.5484, 0.9643, 0.875, 0.75, 0.875, 0.6734, 0.8393, 0.6734, 0.8393, 0.75, 0.875, 0.6734, 0.875, 0.5766, 0.8393, 0.5766, 0.8393, 0.6734, 0.875, 0.5766, 0.875, 0.5, 0.8393, 0.5, 0.8393, 0.5766, 0.625, 0.25, 0.5484, 0.25, 0.5484, 0.2857, 0.625, 0.2857, 0.5484, 0.25, 0.375, 0.25, 0.375, 0.2857, 0.5484, 0.2857, 0.125, 0.5, 0.125, 0.75, 0.1607, 0.75, 0.1607, 0.5, 0.5484, 0.3571, 0.625, 0.3571, 0.625, 0.2857, 0.5484, 0.2857, 0.5484, 0.4286, 0.625, 0.4286, 0.625, 0.3571, 0.5484, 0.3571, 0.5484, 0.4875, 0.6322, 0.4947, 0.625, 0.4286, 0.5484, 0.4286, 0.7679, 0.5, 0.7679, 0.5766, 0.8393, 0.5766, 0.8393, 0.5, 0.6964, 0.5, 0.6964, 0.5766, 0.7679, 0.5766, 0.7679, 0.5, 0.6322, 0.4947, 0.6375, 0.5766, 0.6964, 0.5766, 0.6964, 0.5, 0.7679, 0.5766, 0.7679, 0.6734, 0.8393, 0.6734, 0.8393, 0.5766, 0.6964, 0.5766, 0.6964, 0.6734, 0.7679, 0.6734, 0.7679, 0.5766, 0.6375, 0.5766, 0.6375, 0.6734, 0.6964, 0.6734, 0.6964, 0.5766, 0.7679, 0.6734, 0.7679, 0.75, 0.8393, 0.75, 0.8393, 0.6734, 0.6964, 0.6734, 0.6964, 0.75, 0.7679, 0.75, 0.7679, 0.6734, 0.6375, 0.6734, 0.6327, 0.7548, 0.6964, 0.75, 0.6964, 0.6734, 0.625, 0.8929, 0.5484, 0.8929, 0.5484, 0.9643, 0.625, 0.9643, 0.625, 0.8214, 0.5484, 0.8214, 0.5484, 0.8929, 0.625, 0.8929, 0.6327, 0.7548, 0.5484, 0.7625, 0.5484, 0.8214, 0.625, 0.8214, 0.5484, 0.8929, 0.375, 0.8929, 0.375, 0.9643, 0.5484, 0.9643, 0.5484, 0.8214, 0.375, 0.8214, 0.375, 0.8929, 0.5484, 0.8929, 0.5484, 0.7625, 0.3686, 0.7561, 0.375, 0.8214, 0.5484, 0.8214, 0.1607, 0.75, 0.2321, 0.75, 0.2321, 0.5, 0.1607, 0.5, 0.2321, 0.75, 0.3036, 0.75, 0.3036, 0.5, 0.2321, 0.5, 0.3686, 0.7561, 0.3674, 0.4951, 0.3036, 0.5, 0.3036, 0.75, 0.3674, 0.4951, 0.5484, 0.4875, 0.5484, 0.4286, 0.375, 0.4286, 0.375, 0.3571, 0.5484, 0.3571, 0.5484, 0.2857, 0.375, 0.2857, 0.625, 0.914, 0.625, 1.0, 0.375, 1.0, 0.375, 0.914, 0.375, 0.25, 0.625, 0.25, 0.625, 0.375, 0.375, 0.375, 0.125, 0.5, 0.25, 0.5, 0.25, 0.75, 0.125, 0.75, 0.375, 0.75, 0.625, 0.75, 0.625, 0.875, 0.375, 0.875, 0.625, 0.5, 0.75, 0.5, 0.75, 0.75, 0.625, 0.75, 0.375, 0.4286, 0.5484, 0.4286, 0.5484, 0.3571, 0.375, 0.3571, 0.8125, 0.5766, 0.875, 0.5766, 0.875, 0.6734, 0.8125, 0.6734, 0.3125, 0.5, 0.375, 0.5, 0.375, 0.75, 0.3125, 0.75, 0.375, 0.4375, 0.5484, 0.4375, 0.5484, 0.5, 0.375, 0.5, 0.6875, 0.5766, 0.625, 0.5766, 0.625, 0.5, 0.6875, 0.5, 0.625, 0.4375, 0.625, 0.5, 0.5484, 0.5, 0.5484, 0.4375, 0.8125, 0.6734, 0.875, 0.6734, 0.875, 0.75, 0.8125, 0.75, 0.625, 0.9375, 0.625, 1.0, 0.5484, 1.0, 0.5484, 0.9375, 0.375, 0.9375, 0.5484, 0.9375, 0.5484, 1.0, 0.375, 1.0, 0.375, 0.75, 0.5484, 0.75, 0.5484, 0.8125, 0.375, 0.8125, 0.375, 0.8125, 0.5484, 0.8125, 0.5484, 0.875, 0.375, 0.875, 0.375, 0.875, 0.5484, 0.875, 0.5484, 0.9375, 0.375, 0.9375, 0.625, 0.75, 0.625, 0.8125, 0.5484, 0.8125, 0.5484, 0.75, 0.625, 0.8125, 0.625, 0.875, 0.5484, 0.875, 0.5484, 0.8125, 0.625, 0.875, 0.625, 0.9375, 0.5484, 0.9375, 0.5484, 0.875, 0.625, 0.6734, 0.6875, 0.6734, 0.6875, 0.75, 0.625, 0.75, 0.6875, 0.6734, 0.75, 0.6734, 0.75, 0.75, 0.6875, 0.75, 0.75, 0.6734, 0.8125, 0.6734, 0.8125, 0.75, 0.75, 0.75, 0.625, 0.25, 0.625, 0.3125, 0.5484, 0.3125, 0.5484, 0.25, 0.625, 0.3125, 0.625, 0.375, 0.5484, 0.375, 0.5484, 0.3125, 0.625, 0.375, 0.625, 0.4375, 0.5484, 0.4375, 0.5484, 0.375, 0.875, 0.5766, 0.8125, 0.5766, 0.8125, 0.5, 0.875, 0.5, 0.8125, 0.5766, 0.75, 0.5766, 0.75, 0.5, 0.8125, 0.5, 0.75, 0.5766, 0.6875, 0.5766, 0.6875, 0.5, 0.75, 0.5, 0.375, 0.25, 0.5484, 0.25, 0.5484, 0.3125, 0.375, 0.3125, 0.375, 0.3125, 0.5484, 0.3125, 0.5484, 0.375, 0.375, 0.375, 0.375, 0.375, 0.5484, 0.375, 0.5484, 0.4375, 0.375, 0.4375, 0.125, 0.5, 0.1875, 0.5, 0.1875, 0.75, 0.125, 0.75, 0.1875, 0.5, 0.25, 0.5, 0.25, 0.75, 0.1875, 0.75, 0.25, 0.5, 0.3125, 0.5, 0.3125, 0.75, 0.25, 0.75, 0.625, 0.5766, 0.6875, 0.5766, 0.6875, 0.6734, 0.625, 0.6734, 0.6875, 0.5766, 0.75, 0.5766, 0.75, 0.6734, 0.6875, 0.6734, 0.75, 0.5766, 0.8125, 0.5766, 0.8125, 0.6734, 0.75, 0.6734, 0.8125, 0.5766, 0.8125, 0.6734, 0.875, 0.6734, 0.875, 0.5766, 0.3125, 0.5, 0.3125, 0.75, 0.375, 0.75, 0.375, 0.5, 0.375, 0.4375, 0.375, 0.5, 0.5484, 0.5, 0.5484, 0.4375, 0.6875, 0.5766, 0.6875, 0.5, 0.625, 0.5, 0.625, 0.5766, 0.625, 0.4375, 0.5484, 0.4375, 0.5484, 0.5, 0.625, 0.5, 0.8125, 0.6734, 0.8125, 0.75, 0.875, 0.75, 0.875, 0.6734, 0.625, 0.9375, 0.5484, 0.9375, 0.5484, 1.0, 0.625, 1.0, 0.375, 0.9375, 0.375, 1.0, 0.5484, 1.0, 0.5484, 0.9375, 0.375, 0.75, 0.375, 0.8125, 0.5484, 0.8125, 0.5484, 0.75, 0.375, 0.8125, 0.375, 0.875, 0.5484, 0.875, 0.5484, 0.8125, 0.375, 0.875, 0.375, 0.9375, 0.5484, 0.9375, 0.5484, 0.875, 0.625, 0.75, 0.5484, 0.75, 0.5484, 0.8125, 0.625, 0.8125, 0.625, 0.8125, 0.5484, 0.8125, 0.5484, 0.875, 0.625, 0.875, 0.625, 0.875, 0.5484, 0.875, 0.5484, 0.9375, 0.625, 0.9375, 0.625, 0.6734, 0.625, 0.75, 0.6875, 0.75, 0.6875, 0.6734, 0.6875, 0.6734, 0.6875, 0.75, 0.75, 0.75, 0.75, 0.6734, 0.75, 0.6734, 0.75, 0.75, 0.8125, 0.75, 0.8125, 0.6734, 0.625, 0.25, 0.5484, 0.25, 0.5484, 0.3125, 0.625, 0.3125, 0.625, 0.3125, 0.5484, 0.3125, 0.5484, 0.375, 0.625, 0.375, 0.625, 0.375, 0.5484, 0.375, 0.5484, 0.4375, 0.625, 0.4375, 0.875, 0.5766, 0.875, 0.5, 0.8125, 0.5, 0.8125, 0.5766, 0.8125, 0.5766, 0.8125, 0.5, 0.75, 0.5, 0.75, 0.5766, 0.75, 0.5766, 0.75, 0.5, 0.6875, 0.5, 0.6875, 0.5766, 0.375, 0.25, 0.375, 0.3125, 0.5484, 0.3125, 0.5484, 0.25, 0.375, 0.3125, 0.375, 0.375, 0.5484, 0.375, 0.5484, 0.3125, 0.375, 0.375, 0.375, 0.4375, 0.5484, 0.4375, 0.5484, 0.375, 0.125, 0.5, 0.125, 0.75, 0.1875, 0.75, 0.1875, 0.5, 0.1875, 0.5, 0.1875, 0.75, 0.25, 0.75, 0.25, 0.5, 0.25, 0.5, 0.25, 0.75, 0.3125, 0.75, 0.3125, 0.5, 0.625, 0.5766, 0.625, 0.6734, 0.6875, 0.6734, 0.6875, 0.5766, 0.6875, 0.5766, 0.6875, 0.6734, 0.75, 0.6734, 0.75, 0.5766, 0.75, 0.5766, 0.75, 0.6734, 0.8125, 0.6734, 0.8125, 0.5766, 0.375, 0.336, 0.375, 0.25, 0.625, 0.25, 0.625, 0.336, 0.375, 0.75, 0.211, 0.75, 0.211, 0.5, 0.375, 0.5, 0.625, 0.75, 0.625, 0.914, 0.375, 0.914, 0.375, 0.75, 0.5484, 1.0, 0.625, 1.0, 0.625, 0.8923, 0.5484, 0.8923, 0.875, 0.75, 0.875, 0.6734, 0.7673, 0.6734, 0.7673, 0.75, 0.875, 0.6734, 0.875, 0.5766, 0.7673, 0.5766, 0.7673, 0.6734, 0.875, 0.5766, 0.875, 0.5, 0.7673, 0.5, 0.7673, 0.5766, 0.625, 0.25, 0.5484, 0.25, 0.5484, 0.3577, 0.625, 0.3577, 0.5484, 0.25, 0.375, 0.25, 0.375, 0.3577, 0.5484, 0.3577, 0.125, 0.5, 0.125, 0.75, 0.2327, 0.75, 0.2327, 0.5, 0.375, 1.0, 0.5484, 1.0, 0.5484, 0.8923, 0.375, 0.8923, 0.125, 0.75, 0.125, 0.5, 0.25, 0.5, 0.25, 0.75, 0.375, 0.25, 0.5484, 0.25, 0.5484, 0.375, 0.375, 0.375, 0.5484, 0.25, 0.625, 0.25, 0.625, 0.375, 0.5484, 0.375, 0.875, 0.5, 0.875, 0.5766, 0.75, 0.5766, 0.75, 0.5, 0.875, 0.5766, 0.875, 0.6734, 0.75, 0.6734, 0.75, 0.5766, 0.875, 0.6734, 0.875, 0.75, 0.75, 0.75, 0.75, 0.6734, 0.625, 1.0, 0.5484, 1.0, 0.5484, 0.875, 0.625, 0.875, 0.5484, 1.0, 0.375, 1.0, 0.375, 0.875, 0.5484, 0.875, 0.125, 0.5, 0.1438, 0.5, 0.1438, 0.75, 0.125, 0.75, 0.1438, 0.5, 0.1626, 0.5, 0.1626, 0.75, 0.1438, 0.75, 0.375, 0.25, 0.5484, 0.25, 0.5484, 0.2688, 0.375, 0.2688, 0.375, 0.2688, 0.5484, 0.2688, 0.5484, 0.2876, 0.375, 0.2876, 0.875, 0.5766, 0.8562, 0.5766, 0.8562, 0.5, 0.875, 0.5, 0.8562, 0.5766, 0.8374, 0.5766, 0.8374, 0.5, 0.8562, 0.5, 0.625, 0.25, 0.625, 0.2688, 0.5484, 0.2688, 0.5484, 0.25, 0.625, 0.2688, 0.625, 0.2876, 0.5484, 0.2876, 0.5484, 0.2688, 0.375, 0.9436, 0.5484, 0.9436, 0.5484, 0.9624, 0.375, 0.9624, 0.375, 0.9624, 0.5484, 0.9624, 0.5484, 0.9812, 0.375, 0.9812, 0.625, 0.9436, 0.625, 0.9624, 0.5484, 0.9624, 0.5484, 0.9436, 0.625, 0.9624, 0.625, 0.9812, 0.5484, 0.9812, 0.5484, 0.9624, 0.8186, 0.6734, 0.8374, 0.6734, 0.8374, 0.75, 0.8186, 0.75, 0.8374, 0.6734, 0.8562, 0.6734, 0.8562, 0.75, 0.8374, 0.75, 0.8186, 0.5766, 0.8374, 0.5766, 0.8374, 0.6734, 0.8186, 0.6734, 0.8374, 0.5766, 0.8562, 0.5766, 0.8562, 0.6734, 0.8374, 0.6734, 0.125, 0.5, 0.125, 0.75, 0.1494, 0.75, 0.1494, 0.5, 0.1494, 0.5, 0.1494, 0.75, 0.1737, 0.75, 0.1737, 0.5, 0.375, 0.25, 0.375, 0.2744, 0.5484, 0.2744, 0.5484, 0.25, 0.375, 0.2744, 0.375, 0.2987, 0.5484, 0.2987, 0.5484, 0.2744, 0.875, 0.5766, 0.875, 0.5, 0.8506, 0.5, 0.8506, 0.5766, 0.8506, 0.5766, 0.8506, 0.5, 0.8263, 0.5, 0.8263, 0.5766, 0.625, 0.25, 0.5484, 0.25, 0.5484, 0.2744, 0.625, 0.2744, 0.625, 0.2744, 0.5484, 0.2744, 0.5484, 0.2987, 0.625, 0.2987, 0.375, 0.9269, 0.375, 0.9513, 0.5484, 0.9513, 0.5484, 0.9269, 0.375, 0.9513, 0.375, 0.9756, 0.5484, 0.9756, 0.5484, 0.9513, 0.625, 0.9269, 0.5484, 0.9269, 0.5484, 0.9513, 0.625, 0.9513, 0.625, 0.9513, 0.5484, 0.9513, 0.5484, 0.9756, 0.625, 0.9756, 0.8019, 0.6734, 0.8019, 0.75, 0.8263, 0.75, 0.8263, 0.6734, 0.8263, 0.6734, 0.8263, 0.75, 0.8506, 0.75, 0.8506, 0.6734, 0.8019, 0.5766, 0.8019, 0.6734, 0.8263, 0.6734, 0.8263, 0.5766, 0.8263, 0.5766, 0.8263, 0.6734, 0.8506, 0.6734, 0.8506, 0.5766, 0.625, 0.5, 0.789, 0.5, 0.789, 0.75, 0.625, 0.75])
me_cube_004.materials.append(mat_red_curvedtrack02)
me_cube_004.materials.append(mat_white_curvedtrack02)
me_cube_004.materials.append(mat_black_curvedtrack02)
me_cube_004.use_remesh_fix_poles = True
me_cube_004.use_remesh_preserve_attributes = False
me_cube_004.use_mirror_vertex_groups = False
me_cube_004.update()

# ---- objects
ob_curvedtrack02 = bpy.data.objects.new('CurvedTrack02', me_cube_004)

# ---- transforms, parenting, visibility, modifiers, constraints
ob_curvedtrack02.location = (0.0, 0.0, 0.0)
ob_curvedtrack02.lineart.crease_threshold = 0.0

# ---- collection membership
col_collection.objects.link(ob_curvedtrack02)

# ---- scene / render settings (as saved in the file)
scene.frame_start = 1; scene.frame_end = 250; scene.frame_set(1)
scene.render.engine = 'BLENDER_EEVEE_NEXT'
scene.cycles.use_denoising = False
scene.cycles.samples = 128
scene.cycles.sampling_pattern = 'TABULATED_SOBOL'
scene.cycles.use_adaptive_sampling = False
scene.cycles.use_light_tree = False
scene.view_settings.view_transform = 'Filmic'
bpy.context.view_layer.update()

# ---- added for rendering (the .blend has no active camera): camera
cam_auto = bpy.data.cameras.new('AutoCamera')
cam_auto.lens = 50.0
cam_auto.sensor_width = 36.0
cam_auto.clip_end = 1388.14
ob_auto_camera = bpy.data.objects.new('AutoCamera', cam_auto)
scene.collection.objects.link(ob_auto_camera)
ob_auto_camera.location = (85.3008, -89.4651, 63.1176)
ob_auto_camera.rotation_euler = (1.09748, -7.21219e-08, 0.694738)
scene.camera = ob_auto_camera
bpy.context.view_layer.update()
